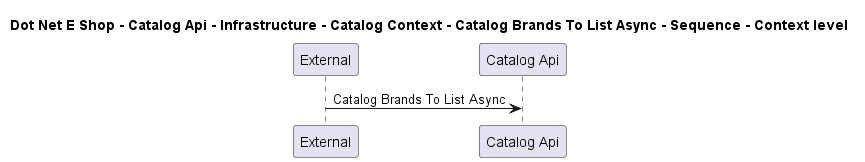

The diagram above was rendered by PlantUML. Its source (embedded in the PNG):
@startuml

title Dot Net E Shop - Catalog Api - Infrastructure - Catalog Context - Catalog Brands To List Async - Sequence - Context level

participant "External" as C4InterFlow.SoftwareSystems.ExternalSystem
participant "Catalog Api" as DotNetEShop.SoftwareSystems.CatalogApi

C4InterFlow.SoftwareSystems.ExternalSystem -> DotNetEShop.SoftwareSystems.CatalogApi : Catalog Brands To List Async


@enduml